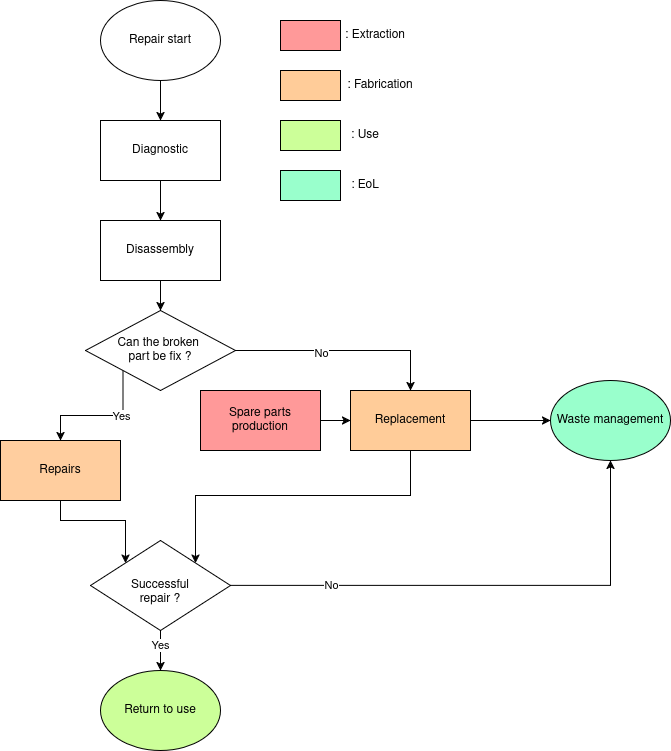

The diagram above was exported from draw.io. Its source (the exported page's mxGraphModel, read from the mxfile embedded in the PNG):
<mxGraphModel dx="1134" dy="526" grid="1" gridSize="10" guides="1" tooltips="1" connect="1" arrows="1" fold="1" page="1" pageScale="1" pageWidth="850" pageHeight="1100" math="0" shadow="0">
  <root>
    <mxCell id="0" />
    <mxCell id="1" parent="0" />
    <mxCell id="VFn6gtJW7Vepd4o70tye-6" value="" style="edgeStyle=orthogonalEdgeStyle;rounded=0;orthogonalLoop=1;jettySize=auto;html=1;" parent="1" source="VFn6gtJW7Vepd4o70tye-1" target="VFn6gtJW7Vepd4o70tye-2" edge="1">
      <mxGeometry relative="1" as="geometry" />
    </mxCell>
    <mxCell id="VFn6gtJW7Vepd4o70tye-1" value="Repair start" style="ellipse;whiteSpace=wrap;html=1;" parent="1" vertex="1">
      <mxGeometry x="220" y="70" width="120" height="80" as="geometry" />
    </mxCell>
    <mxCell id="VFn6gtJW7Vepd4o70tye-7" value="" style="edgeStyle=orthogonalEdgeStyle;rounded=0;orthogonalLoop=1;jettySize=auto;html=1;" parent="1" source="VFn6gtJW7Vepd4o70tye-2" target="VFn6gtJW7Vepd4o70tye-3" edge="1">
      <mxGeometry relative="1" as="geometry" />
    </mxCell>
    <mxCell id="VFn6gtJW7Vepd4o70tye-2" value="Diagnostic" style="rounded=0;whiteSpace=wrap;html=1;" parent="1" vertex="1">
      <mxGeometry x="220" y="190" width="120" height="60" as="geometry" />
    </mxCell>
    <mxCell id="VFn6gtJW7Vepd4o70tye-8" value="" style="edgeStyle=orthogonalEdgeStyle;rounded=0;orthogonalLoop=1;jettySize=auto;html=1;" parent="1" source="VFn6gtJW7Vepd4o70tye-3" target="VFn6gtJW7Vepd4o70tye-4" edge="1">
      <mxGeometry relative="1" as="geometry" />
    </mxCell>
    <mxCell id="VFn6gtJW7Vepd4o70tye-3" value="Disassembly" style="rounded=0;whiteSpace=wrap;html=1;" parent="1" vertex="1">
      <mxGeometry x="220" y="290" width="120" height="60" as="geometry" />
    </mxCell>
    <mxCell id="VFn6gtJW7Vepd4o70tye-5" style="edgeStyle=orthogonalEdgeStyle;rounded=0;orthogonalLoop=1;jettySize=auto;html=1;exitX=0;exitY=1;exitDx=0;exitDy=0;entryX=0.5;entryY=0;entryDx=0;entryDy=0;" parent="1" source="VFn6gtJW7Vepd4o70tye-4" target="VFn6gtJW7Vepd4o70tye-10" edge="1">
      <mxGeometry relative="1" as="geometry">
        <mxPoint x="180" y="500" as="targetPoint" />
      </mxGeometry>
    </mxCell>
    <mxCell id="VFn6gtJW7Vepd4o70tye-9" value="Yes" style="edgeLabel;html=1;align=center;verticalAlign=middle;resizable=0;points=[];" parent="VFn6gtJW7Vepd4o70tye-5" connectable="0" vertex="1">
      <mxGeometry x="-0.1066" relative="1" as="geometry">
        <mxPoint x="12" as="offset" />
      </mxGeometry>
    </mxCell>
    <mxCell id="VFn6gtJW7Vepd4o70tye-13" style="edgeStyle=orthogonalEdgeStyle;rounded=0;orthogonalLoop=1;jettySize=auto;html=1;entryX=0.5;entryY=0;entryDx=0;entryDy=0;" parent="1" source="VFn6gtJW7Vepd4o70tye-4" target="VFn6gtJW7Vepd4o70tye-11" edge="1">
      <mxGeometry relative="1" as="geometry" />
    </mxCell>
    <mxCell id="VFn6gtJW7Vepd4o70tye-25" value="No" style="edgeLabel;html=1;align=center;verticalAlign=middle;resizable=0;points=[];" parent="VFn6gtJW7Vepd4o70tye-13" connectable="0" vertex="1">
      <mxGeometry x="-0.2093" y="-2" relative="1" as="geometry">
        <mxPoint as="offset" />
      </mxGeometry>
    </mxCell>
    <mxCell id="VFn6gtJW7Vepd4o70tye-4" value="&lt;div&gt;Can the broken&amp;nbsp;&lt;/div&gt;&lt;div&gt;part be fix ?&lt;/div&gt;" style="rhombus;whiteSpace=wrap;html=1;" parent="1" vertex="1">
      <mxGeometry x="205" y="380" width="150" height="80" as="geometry" />
    </mxCell>
    <mxCell id="VFn6gtJW7Vepd4o70tye-21" style="edgeStyle=orthogonalEdgeStyle;rounded=0;orthogonalLoop=1;jettySize=auto;html=1;entryX=0;entryY=0;entryDx=0;entryDy=0;" parent="1" source="VFn6gtJW7Vepd4o70tye-10" target="VFn6gtJW7Vepd4o70tye-20" edge="1">
      <mxGeometry relative="1" as="geometry" />
    </mxCell>
    <mxCell id="VFn6gtJW7Vepd4o70tye-10" value="Repairs" style="rounded=0;whiteSpace=wrap;html=1;fillColor=#FFCE9F;" parent="1" vertex="1">
      <mxGeometry x="120" y="510" width="120" height="60" as="geometry" />
    </mxCell>
    <mxCell id="VFn6gtJW7Vepd4o70tye-18" style="edgeStyle=orthogonalEdgeStyle;rounded=0;orthogonalLoop=1;jettySize=auto;html=1;entryX=0;entryY=0.5;entryDx=0;entryDy=0;" parent="1" source="VFn6gtJW7Vepd4o70tye-11" target="VFn6gtJW7Vepd4o70tye-17" edge="1">
      <mxGeometry relative="1" as="geometry" />
    </mxCell>
    <mxCell id="VFn6gtJW7Vepd4o70tye-22" style="edgeStyle=orthogonalEdgeStyle;rounded=0;orthogonalLoop=1;jettySize=auto;html=1;entryX=1;entryY=0;entryDx=0;entryDy=0;exitX=0.5;exitY=1;exitDx=0;exitDy=0;" parent="1" source="VFn6gtJW7Vepd4o70tye-11" target="VFn6gtJW7Vepd4o70tye-20" edge="1">
      <mxGeometry relative="1" as="geometry" />
    </mxCell>
    <mxCell id="VFn6gtJW7Vepd4o70tye-11" value="Replacement" style="rounded=0;whiteSpace=wrap;html=1;fillColor=#FFCC99;" parent="1" vertex="1">
      <mxGeometry x="470" y="460" width="120" height="60" as="geometry" />
    </mxCell>
    <mxCell id="VFn6gtJW7Vepd4o70tye-14" value="" style="edgeStyle=orthogonalEdgeStyle;rounded=0;orthogonalLoop=1;jettySize=auto;html=1;" parent="1" source="VFn6gtJW7Vepd4o70tye-12" target="VFn6gtJW7Vepd4o70tye-11" edge="1">
      <mxGeometry relative="1" as="geometry" />
    </mxCell>
    <mxCell id="VFn6gtJW7Vepd4o70tye-12" value="Spare parts production" style="rounded=0;whiteSpace=wrap;html=1;fillColor=#FF9999;" parent="1" vertex="1">
      <mxGeometry x="320" y="460" width="120" height="60" as="geometry" />
    </mxCell>
    <mxCell id="VFn6gtJW7Vepd4o70tye-15" value="Return to use" style="ellipse;whiteSpace=wrap;html=1;fillColor=#CCFF99;" parent="1" vertex="1">
      <mxGeometry x="220" y="740" width="120" height="80" as="geometry" />
    </mxCell>
    <mxCell id="VFn6gtJW7Vepd4o70tye-17" value="Waste management" style="ellipse;whiteSpace=wrap;html=1;fillColor=#99FFCC;" parent="1" vertex="1">
      <mxGeometry x="670" y="450" width="120" height="80" as="geometry" />
    </mxCell>
    <mxCell id="VFn6gtJW7Vepd4o70tye-23" value="" style="edgeStyle=orthogonalEdgeStyle;rounded=0;orthogonalLoop=1;jettySize=auto;html=1;" parent="1" source="VFn6gtJW7Vepd4o70tye-20" target="VFn6gtJW7Vepd4o70tye-15" edge="1">
      <mxGeometry relative="1" as="geometry" />
    </mxCell>
    <mxCell id="VFn6gtJW7Vepd4o70tye-24" value="Yes" style="edgeLabel;html=1;align=center;verticalAlign=middle;resizable=0;points=[];" parent="VFn6gtJW7Vepd4o70tye-23" connectable="0" vertex="1">
      <mxGeometry x="-0.3" y="-1" relative="1" as="geometry">
        <mxPoint as="offset" />
      </mxGeometry>
    </mxCell>
    <mxCell id="UH_QV37A8GBY_r9gCCGg-1" style="edgeStyle=orthogonalEdgeStyle;rounded=0;orthogonalLoop=1;jettySize=auto;html=1;entryX=0.5;entryY=1;entryDx=0;entryDy=0;" parent="1" source="VFn6gtJW7Vepd4o70tye-20" target="VFn6gtJW7Vepd4o70tye-17" edge="1">
      <mxGeometry relative="1" as="geometry" />
    </mxCell>
    <mxCell id="UH_QV37A8GBY_r9gCCGg-2" value="No" style="edgeLabel;html=1;align=center;verticalAlign=middle;resizable=0;points=[];" parent="UH_QV37A8GBY_r9gCCGg-1" connectable="0" vertex="1">
      <mxGeometry x="-0.604" y="1" relative="1" as="geometry">
        <mxPoint as="offset" />
      </mxGeometry>
    </mxCell>
    <mxCell id="VFn6gtJW7Vepd4o70tye-20" value="&lt;br&gt;&lt;div&gt;Successful&lt;/div&gt;&lt;div&gt;repair ?&lt;/div&gt;" style="rhombus;whiteSpace=wrap;html=1;" parent="1" vertex="1">
      <mxGeometry x="210" y="610" width="140" height="90" as="geometry" />
    </mxCell>
    <mxCell id="JpLbBggSPRUXnqS8lezg-1" value="" style="rounded=0;whiteSpace=wrap;html=1;fillColor=#FF9999;" parent="1" vertex="1">
      <mxGeometry x="400" y="90" width="60" height="30" as="geometry" />
    </mxCell>
    <mxCell id="JpLbBggSPRUXnqS8lezg-2" value=": Extraction" style="text;html=1;align=center;verticalAlign=middle;whiteSpace=wrap;rounded=0;" parent="1" vertex="1">
      <mxGeometry x="460" y="90" width="70" height="30" as="geometry" />
    </mxCell>
    <mxCell id="JpLbBggSPRUXnqS8lezg-3" value="" style="rounded=0;whiteSpace=wrap;html=1;fillColor=#FFCC99;" parent="1" vertex="1">
      <mxGeometry x="400" y="140" width="60" height="30" as="geometry" />
    </mxCell>
    <mxCell id="JpLbBggSPRUXnqS8lezg-4" value=": Fabrication" style="text;html=1;align=center;verticalAlign=middle;whiteSpace=wrap;rounded=0;" parent="1" vertex="1">
      <mxGeometry x="460" y="140" width="80" height="30" as="geometry" />
    </mxCell>
    <mxCell id="JpLbBggSPRUXnqS8lezg-5" value="" style="rounded=0;whiteSpace=wrap;html=1;fillColor=#CCFF99;" parent="1" vertex="1">
      <mxGeometry x="400" y="190" width="60" height="30" as="geometry" />
    </mxCell>
    <mxCell id="JpLbBggSPRUXnqS8lezg-6" value=": Use" style="text;html=1;align=center;verticalAlign=middle;whiteSpace=wrap;rounded=0;" parent="1" vertex="1">
      <mxGeometry x="450" y="190" width="70" height="30" as="geometry" />
    </mxCell>
    <mxCell id="JpLbBggSPRUXnqS8lezg-7" value="" style="rounded=0;whiteSpace=wrap;html=1;fillColor=#99FFCC;" parent="1" vertex="1">
      <mxGeometry x="400" y="240" width="60" height="30" as="geometry" />
    </mxCell>
    <mxCell id="JpLbBggSPRUXnqS8lezg-8" value=": EoL" style="text;html=1;align=center;verticalAlign=middle;whiteSpace=wrap;rounded=0;" parent="1" vertex="1">
      <mxGeometry x="450" y="240" width="70" height="30" as="geometry" />
    </mxCell>
  </root>
</mxGraphModel>